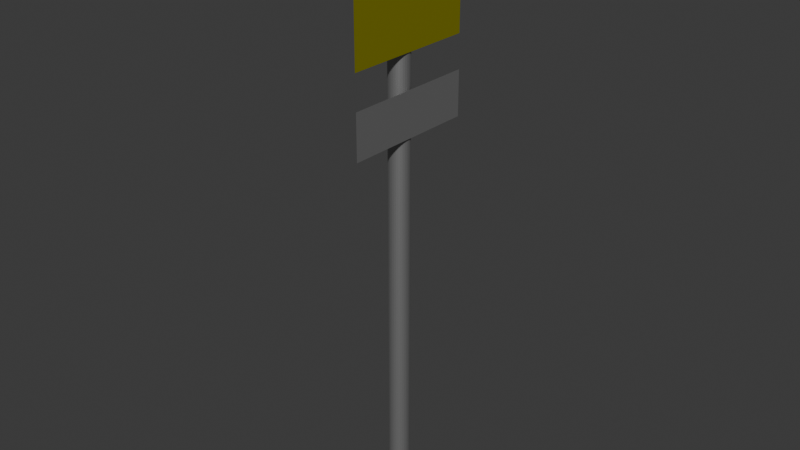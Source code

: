 # Source: Multi_StreetSign5WIP.blend  (saved by Blender 4.5.87; exported with 4.5.12 LTS)
import bpy
from mathutils import Matrix  # noqa: F401  (used for matrix-valued properties, if any)

bpy.ops.wm.read_factory_settings(use_empty=True)
scene = bpy.context.scene
scene.name = 'Scene'

# ---- collections
col_collection = bpy.data.collections.new('Collection'); scene.collection.children.link(col_collection)

# ---- materials (node trees are filled in below, after node groups)
mat_material_001 = bpy.data.materials.new('Material.001')
mat_material_002 = bpy.data.materials.new('Material.002')

# ---- material node trees
mat_material_001.use_nodes = True; mat_material_001.node_tree.nodes.clear()
_N = mat_material_001.node_tree.nodes; _L = mat_material_001.node_tree.links
n0 = _N.new('ShaderNodeBsdfPrincipled'); n0.name = 'Principled BSDF'; n0.location = (10, 300)
n0.inputs[0].default_value = (0.3908, 0.3908, 0.3908, 1.0)
n0.inputs[1].default_value = 0.7402
n0.inputs[2].default_value = 0.4843
n1 = _N.new('ShaderNodeOutputMaterial'); n1.name = 'Material Output'; n1.location = (300, 300)
_L.new(n0.outputs[0], n1.inputs[0])
n1.is_active_output = True
mat_material_002.use_nodes = True; mat_material_002.node_tree.nodes.clear()
_N = mat_material_002.node_tree.nodes; _L = mat_material_002.node_tree.links
n0 = _N.new('ShaderNodeBsdfPrincipled'); n0.name = 'Principled BSDF'; n0.location = (10, 300)
n0.inputs[0].default_value = (0.5176, 0.4913, 0.004836, 1.0)
n0.inputs[1].default_value = 0.6693
n0.inputs[2].default_value = 0.374
n1 = _N.new('ShaderNodeOutputMaterial'); n1.name = 'Material Output'; n1.location = (300, 300)
_L.new(n0.outputs[0], n1.inputs[0])
n1.is_active_output = True

# ---- world
world_world = bpy.data.worlds.new('World'); scene.world = world_world
world_world.use_nodes = True; world_world.node_tree.nodes.clear()
_N = world_world.node_tree.nodes; _L = world_world.node_tree.links
n0 = _N.new('ShaderNodeOutputWorld'); n0.name = 'World Output'; n0.location = (300, 300)
n1 = _N.new('ShaderNodeBackground'); n1.name = 'Background'; n1.location = (10, 300)
n1.inputs[0].default_value = (0.05088, 0.05088, 0.05088, 1.0)
_L.new(n1.outputs[0], n0.inputs[0])
n0.is_active_output = True
world_world.color = (0.05088, 0.05088, 0.05088)
world_world.sun_shadow_jitter_overblur = 0.0

# ---- meshes
me_cylinder = bpy.data.meshes.new('Cylinder')
me_cylinder.from_pydata([(0.0, 1.0, 0.009106), (0.0, 1.0, 2.009), (0.1951, 0.9808, 0.009106), (0.1951, 0.9808, 2.009), (0.3827, 0.9239, 0.009106), (0.3827, 0.9239, 2.009), (0.5556, 0.8315, 0.009106), (0.5556, 0.8315, 2.009), (0.7071, 0.7071, 0.009106), (0.7071, 0.7071, 2.009), (0.8315, 0.5556, 0.009106), (0.8315, 0.5556, 2.009), (0.9239, 0.3827, 0.009106), (0.9239, 0.3827, 2.009), (0.9808, 0.1951, 0.009106), (0.9808, 0.1951, 2.009), (1.0, 0.0, 0.009106), (1.0, 0.0, 2.009), (0.9808, -0.1951, 0.009106), (0.9808, -0.1951, 2.009), (0.9239, -0.3827, 0.009106), (0.9239, -0.3827, 2.009), (0.8315, -0.5556, 0.009106), (0.8315, -0.5556, 2.009), (0.7071, -0.7071, 0.009106), (0.7071, -0.7071, 2.009), (0.5556, -0.8315, 0.009106), (0.5556, -0.8315, 2.009), (0.3827, -0.9239, 0.009106), (0.3827, -0.9239, 2.009), (0.1951, -0.9808, 0.009106), (0.1951, -0.9808, 2.009), (0.0, -1.0, 0.009106), (0.0, -1.0, 2.009), (-0.1951, -0.9808, 0.009106), (-0.1951, -0.9808, 2.009), (-0.3827, -0.9239, 0.009106), (-0.3827, -0.9239, 2.009), (-0.5556, -0.8315, 0.009106), (-0.5556, -0.8315, 2.009), (-0.7071, -0.7071, 0.009106), (-0.7071, -0.7071, 2.009), (-0.8315, -0.5556, 0.009106), (-0.8315, -0.5556, 2.009), (-0.9239, -0.3827, 0.009106), (-0.9239, -0.3827, 2.009), (-0.9808, -0.1951, 0.009106), (-0.9808, -0.1951, 2.009), (-1.0, 0.0, 0.009106), (-1.0, 0.0, 2.009), (-0.9808, 0.1951, 0.009106), (-0.9808, 0.1951, 2.009), (-0.9239, 0.3827, 0.009106), (-0.9239, 0.3827, 2.009), (-0.8315, 0.5556, 0.009106), (-0.8315, 0.5556, 2.009), (-0.7071, 0.7071, 0.009106), (-0.7071, 0.7071, 2.009), (-0.5556, 0.8315, 0.009106), (-0.5556, 0.8315, 2.009), (-0.3827, 0.9239, 0.009106), (-0.3827, 0.9239, 2.009), (-0.1951, 0.9808, 0.009106), (-0.1951, 0.9808, 2.009), (1.126, 6.667, 2.11), (1.126, -6.667, 2.11), (1.126, 6.667, 1.634), (1.126, -6.667, 1.634), (1.174, -6.667, 1.519), (1.174, -6.667, 1.364), (1.174, 6.667, 1.519), (1.174, 6.667, 1.364)], [], [(0, 1, 3, 2), (2, 3, 5, 4), (4, 5, 7, 6), (6, 7, 9, 8), (8, 9, 11, 10), (10, 11, 13, 12), (12, 13, 15, 14), (14, 15, 17, 16), (16, 17, 19, 18), (18, 19, 21, 20), (20, 21, 23, 22), (22, 23, 25, 24), (24, 25, 27, 26), (26, 27, 29, 28), (28, 29, 31, 30), (30, 31, 33, 32), (32, 33, 35, 34), (34, 35, 37, 36), (36, 37, 39, 38), (38, 39, 41, 40), (40, 41, 43, 42), (42, 43, 45, 44), (44, 45, 47, 46), (46, 47, 49, 48), (48, 49, 51, 50), (50, 51, 53, 52), (52, 53, 55, 54), (54, 55, 57, 56), (56, 57, 59, 58), (58, 59, 61, 60), (3, 1, 63, 61, 59, 57, 55, 53, 51, 49, 47, 45, 43, 41, 39, 37, 35, 33, 31, 29, 27, 25, 23, 21, 19, 17, 15, 13, 11, 9, 7, 5), (60, 61, 63, 62), (62, 63, 1, 0), (0, 2, 4, 6, 8, 10, 12, 14, 16, 18, 20, 22, 24, 26, 28, 30, 32, 34, 36, 38, 40, 42, 44, 46, 48, 50, 52, 54, 56, 58, 60, 62), (64, 65, 67, 66), (68, 69, 71, 70)])
me_cylinder.polygons.foreach_set('material_index', [0, 0, 0, 0, 0, 0, 0, 0, 0, 0, 0, 0, 0, 0, 0, 0, 0, 0, 0, 0, 0, 0, 0, 0, 0, 0, 0, 0, 0, 0, 0, 0, 0, 0, 1, 0])
_uv = me_cylinder.uv_layers.new(name='UVMap')
_uv.uv.foreach_set('vector', [1.0, 0.5, 1.0, 1.0, 0.9688, 1.0, 0.9688, 0.5, 0.9688, 0.5, 0.9688, 1.0, 0.9375, 1.0, 0.9375, 0.5, 0.9375, 0.5, 0.9375, 1.0, 0.9062, 1.0, 0.9062, 0.5, 0.9062, 0.5, 0.9062, 1.0, 0.875, 1.0, 0.875, 0.5, 0.875, 0.5, 0.875, 1.0, 0.8438, 1.0, 0.8438, 0.5, 0.8438, 0.5, 0.8438, 1.0, 0.8125, 1.0, 0.8125, 0.5, 0.8125, 0.5, 0.8125, 1.0, 0.7812, 1.0, 0.7812, 0.5, 0.7812, 0.5, 0.7812, 1.0, 0.75, 1.0, 0.75, 0.5, 0.75, 0.5, 0.75, 1.0, 0.7188, 1.0, 0.7188, 0.5, 0.7188, 0.5, 0.7188, 1.0, 0.6875, 1.0, 0.6875, 0.5, 0.6875, 0.5, 0.6875, 1.0, 0.6562, 1.0, 0.6562, 0.5, 0.6562, 0.5, 0.6562, 1.0, 0.625, 1.0, 0.625, 0.5, 0.625, 0.5, 0.625, 1.0, 0.5938, 1.0, 0.5938, 0.5, 0.5938, 0.5, 0.5938, 1.0, 0.5625, 1.0, 0.5625, 0.5, 0.5625, 0.5, 0.5625, 1.0, 0.5312, 1.0, 0.5312, 0.5, 0.5312, 0.5, 0.5312, 1.0, 0.5, 1.0, 0.5, 0.5, 0.5, 0.5, 0.5, 1.0, 0.4688, 1.0, 0.4688, 0.5, 0.4688, 0.5, 0.4688, 1.0, 0.4375, 1.0, 0.4375, 0.5, 0.4375, 0.5, 0.4375, 1.0, 0.4062, 1.0, 0.4062, 0.5, 0.4062, 0.5, 0.4062, 1.0, 0.375, 1.0, 0.375, 0.5, 0.375, 0.5, 0.375, 1.0, 0.3438, 1.0, 0.3438, 0.5, 0.3438, 0.5, 0.3438, 1.0, 0.3125, 1.0, 0.3125, 0.5, 0.3125, 0.5, 0.3125, 1.0, 0.2812, 1.0, 0.2812, 0.5, 0.2812, 0.5, 0.2812, 1.0, 0.25, 1.0, 0.25, 0.5, 0.25, 0.5, 0.25, 1.0, 0.2188, 1.0, 0.2188, 0.5, 0.2188, 0.5, 0.2188, 1.0, 0.1875, 1.0, 0.1875, 0.5, 0.1875, 0.5, 0.1875, 1.0, 0.1562, 1.0, 0.1562, 0.5, 0.1562, 0.5, 0.1562, 1.0, 0.125, 1.0, 0.125, 0.5, 0.125, 0.5, 0.125, 1.0, 0.09375, 1.0, 0.09375, 0.5, 0.09375, 0.5, 0.09375, 1.0, 0.0625, 1.0, 0.0625, 0.5, 0.2968, 0.4854, 0.25, 0.49, 0.2032, 0.4854, 0.1582, 0.4717, 0.1167, 0.4496, 0.08029, 0.4197, 0.05045, 0.3833, 0.02827, 0.3418, 0.01461, 0.2968, 0.01, 0.25, 0.01461, 0.2032, 0.02827, 0.1582, 0.05045, 0.1167, 0.08029, 0.08029, 0.1167, 0.05045, 0.1582, 0.02827, 0.2032, 0.01461, 0.25, 0.01, 0.2968, 0.01461, 0.3418, 0.02827, 0.3833, 0.05045, 0.4197, 0.08029, 0.4496, 0.1167, 0.4717, 0.1582, 0.4854, 0.2032, 0.49, 0.25, 0.4854, 0.2968, 0.4717, 0.3418, 0.4496, 0.3833, 0.4197, 0.4197, 0.3833, 0.4496, 0.3418, 0.4717, 0.0625, 0.5, 0.0625, 1.0, 0.03125, 1.0, 0.03125, 0.5, 0.03125, 0.5, 0.03125, 1.0, 0.0, 1.0, 0.0, 0.5, 0.75, 0.49, 0.7968, 0.4854, 0.8418, 0.4717, 0.8833, 0.4496, 0.9197, 0.4197, 0.9496, 0.3833, 0.9717, 0.3418, 0.9854, 0.2968, 0.99, 0.25, 0.9854, 0.2032, 0.9717, 0.1582, 0.9496, 0.1167, 0.9197, 0.08029, 0.8833, 0.05045, 0.8418, 0.02827, 0.7968, 0.01461, 0.75, 0.01, 0.7032, 0.01461, 0.6582, 0.02827, 0.6167, 0.05045, 0.5803, 0.08029, 0.5504, 0.1167, 0.5283, 0.1582, 0.5146, 0.2032, 0.51, 0.25, 0.5146, 0.2968, 0.5283, 0.3418, 0.5504, 0.3833, 0.5803, 0.4197, 0.6167, 0.4496, 0.6582, 0.4717, 0.7032, 0.4854, 0.0, 0.0, 1.0, 0.0, 1.0, 1.0, 0.0, 1.0, 0.0, 0.0, 1.0, 0.0, 1.0, 1.0, 0.0, 1.0])
me_cylinder.materials.append(mat_material_001)
me_cylinder.materials.append(mat_material_002)
me_cylinder.update()

# ---- objects
ob_cylinder = bpy.data.objects.new('Cylinder', me_cylinder)

# ---- transforms, parenting, visibility, modifiers, constraints
ob_cylinder.location = (0.0, 0.0, -4.768e-07)
ob_cylinder.scale = (0.05929, 0.05929, 1.66)
_m = ob_cylinder.modifiers.new('Solidify', 'SOLIDIFY')

# ---- collection membership
col_collection.objects.link(ob_cylinder)

# ---- scene / render settings (as saved in the file)
scene.frame_start = 1; scene.frame_end = 250; scene.frame_set(1)
scene.render.engine = 'BLENDER_EEVEE_NEXT'
bpy.context.view_layer.update()

# ---- added for rendering (the .blend has no active camera and no usable light): camera, sun
cam_auto = bpy.data.cameras.new('AutoCamera')
cam_auto.lens = 50.0
cam_auto.sensor_width = 36.0
cam_auto.clip_end = 1000.0
ob_auto_camera = bpy.data.objects.new('AutoCamera', cam_auto)
scene.collection.objects.link(ob_auto_camera)
ob_auto_camera.location = (3.31578, -3.97275, 4.40731)
ob_auto_camera.rotation_euler = (1.09748, -7.21219e-08, 0.694738)
scene.camera = ob_auto_camera
light_auto_sun = bpy.data.lights.new('AutoSun', 'SUN')
light_auto_sun.energy = 3.0
light_auto_sun.angle = 0.0523599
ob_auto_sun = bpy.data.objects.new('AutoSun', light_auto_sun)
scene.collection.objects.link(ob_auto_sun)
ob_auto_sun.rotation_euler = (0.872665, 0.174533, 0.523599)
bpy.context.view_layer.update()
